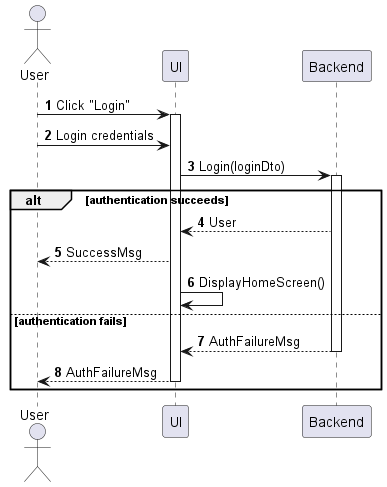

The diagram above was rendered by PlantUML. Its source (embedded in the PNG):
@startuml my-account-login
autonumber

actor "User" as a
participant UI as f
participant Backend as b

a -> f : Click "Login"
activate f
a -> f : Login credentials
f -> b : Login(loginDto)
activate b

alt authentication succeeds
    b --> f : User
    f --> a : SuccessMsg
    f -> f : DisplayHomeScreen()
else authentication fails
    return AuthFailureMsg
    f --> a : AuthFailureMsg
    deactivate f
end
@enduml